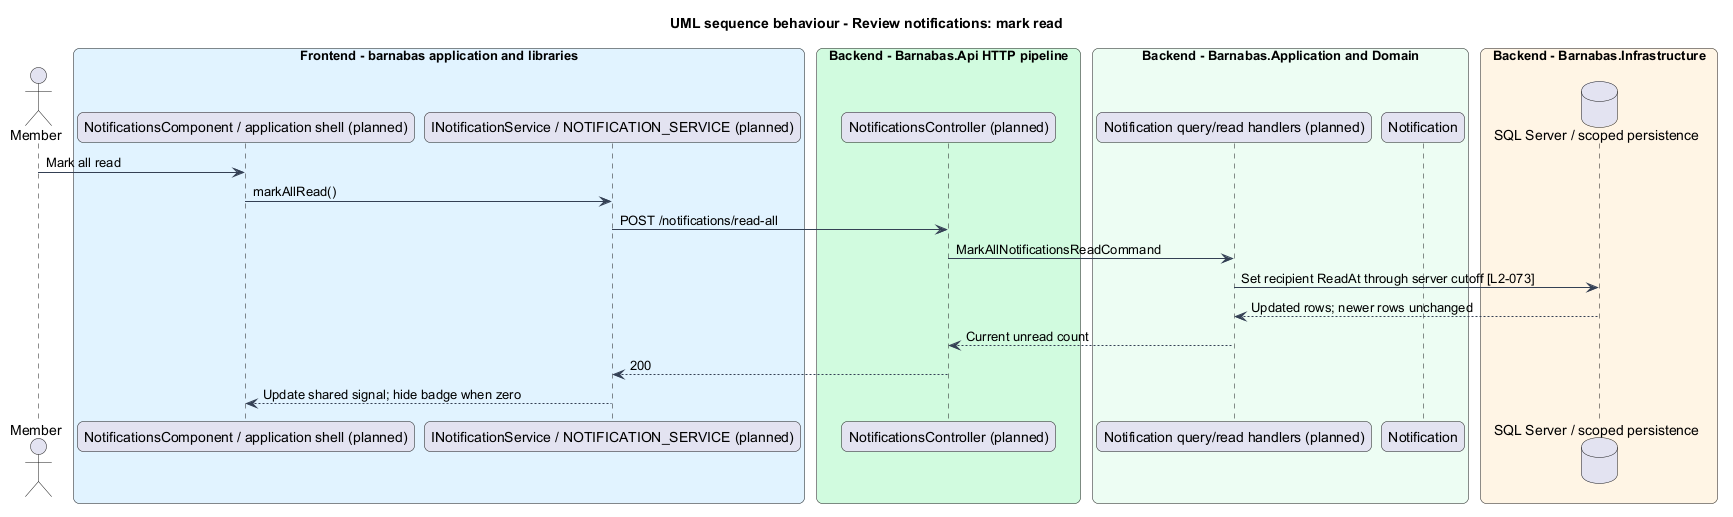

The diagram above was rendered by PlantUML. Its source (embedded in the PNG):
@startuml
title UML sequence behaviour - Review notifications: mark read
skinparam backgroundColor #FFFFFF
skinparam shadowing false
skinparam roundcorner 12
skinparam defaultFontName Arial
skinparam ArrowColor #344054
skinparam rectangle {
  BorderColor #344054
  FontColor #101828
}
skinparam package {
  BorderColor #667085
  FontColor #101828
  BackgroundColor #F9FAFB
}
actor "Member" as actor
box "Frontend - barnabas application and libraries" #E0F2FE
  participant "NotificationsComponent / application shell (planned)" as page
  participant "INotificationService / NOTIFICATION_SERVICE (planned)" as client
end box
box "Backend - Barnabas.Api HTTP pipeline" #D1FADF
  participant "NotificationsController (planned)" as api
end box
box "Backend - Barnabas.Application and Domain" #ECFDF3
  participant "Notification query/read handlers (planned)" as handler
  participant "Notification" as entity
end box
box "Backend - Barnabas.Infrastructure" #FFF4E5
  database "SQL Server / scoped persistence" as db
end box
actor -> page : Mark all read
page -> client : markAllRead()
client -> api : POST /notifications/read-all
api -> handler : MarkAllNotificationsReadCommand
handler -> db : Set recipient ReadAt through server cutoff [L2-073]
db --> handler : Updated rows; newer rows unchanged
handler --> api : Current unread count
api --> client : 200
client --> page : Update shared signal; hide badge when zero
@enduml